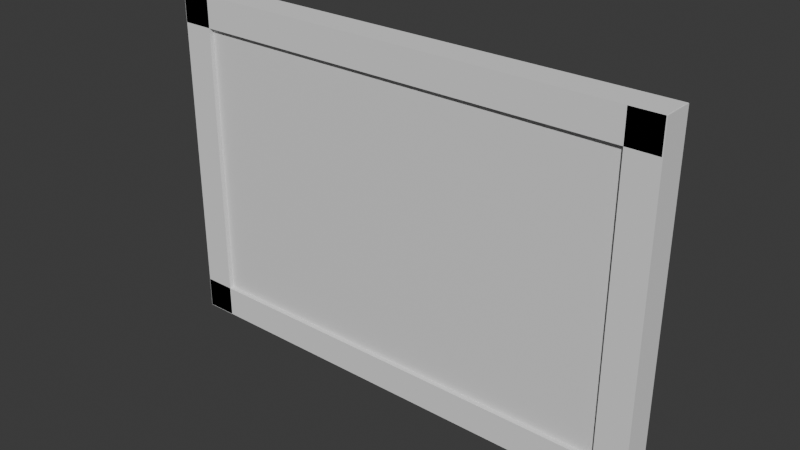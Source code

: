 # Source: Painting.blend  (saved by Blender 4.3.32; exported with 4.5.12 LTS)
import bpy
from mathutils import Matrix  # noqa: F401  (used for matrix-valued properties, if any)

bpy.ops.wm.read_factory_settings(use_empty=True)
scene = bpy.context.scene
scene.name = 'Scene'

# ---- collections
col_collection = bpy.data.collections.new('Collection'); scene.collection.children.link(col_collection)

# ---- materials (node trees are filled in below, after node groups)
mat_material = bpy.data.materials.new('Material')
mat_material.alpha_threshold = 0.0
mat_material.roughness = 0.5
mat_material.line_color = (0.0, 0.0, 0.0, 1.0)

# ---- material node trees
mat_material.use_nodes = True; mat_material.node_tree.nodes.clear()
_N = mat_material.node_tree.nodes; _L = mat_material.node_tree.links
n0 = _N.new('ShaderNodeOutputMaterial'); n0.name = 'Material Output'; n0.location = (300, 300)
n1 = _N.new('ShaderNodeBsdfPrincipled'); n1.name = 'Principled BSDF'; n1.location = (10, 300)
n1.inputs[3].default_value = 1.45
_L.new(n1.outputs[0], n0.inputs[0])
n0.is_active_output = True

# ---- world
world_world = bpy.data.worlds.new('World'); scene.world = world_world
world_world.use_nodes = True; world_world.node_tree.nodes.clear()
_N = world_world.node_tree.nodes; _L = world_world.node_tree.links
n0 = _N.new('ShaderNodeOutputWorld'); n0.name = 'World Output'; n0.location = (300, 300)
n1 = _N.new('ShaderNodeBackground'); n1.name = 'Background'; n1.location = (10, 300)
n1.inputs[0].default_value = (0.05088, 0.05088, 0.05088, 1.0)
_L.new(n1.outputs[0], n0.inputs[0])
n0.is_active_output = True
world_world.color = (0.05088, 0.05088, 0.05088)
world_world.sun_shadow_jitter_overblur = 0.0

# ---- meshes
me_cube = bpy.data.meshes.new('Cube')
me_cube.from_pydata([(1.0, 1.0, 1.0), (1.0, 1.0, -1.0), (1.0, -1.0, 1.0), (1.0, -1.0, -1.0), (-1.0, 1.0, 1.0), (-1.0, 1.0, -1.0), (-1.0, -1.0, 1.0), (-1.0, -1.0, -1.0)], [], [(0, 4, 6, 2), (3, 2, 6, 7), (7, 6, 4, 5), (5, 1, 3, 7), (1, 0, 2, 3), (5, 4, 0, 1)])
_uv = me_cube.uv_layers.new(name='UVMap')
_uv.uv.foreach_set('vector', [0.625, 0.5, 0.875, 0.5, 0.875, 0.75, 0.625, 0.75, 0.375, 0.75, 0.625, 0.75, 0.625, 1.0, 0.375, 1.0, 0.375, 0.0, 0.625, 0.0, 0.625, 0.25, 0.375, 0.25, 0.125, 0.5, 0.375, 0.5, 0.375, 0.75, 0.125, 0.75, 0.375, 0.5, 0.625, 0.5, 0.625, 0.75, 0.375, 0.75, 0.375, 0.25, 0.625, 0.25, 0.625, 0.5, 0.375, 0.5])
me_cube.materials.append(mat_material)
me_cube.use_mirror_vertex_groups = False
me_cube.update()
me_cube_001 = bpy.data.meshes.new('Cube.001')
me_cube_001.from_pydata([(-1.0, -1.0, -1.0), (-1.0, -1.0, 1.0), (-1.0, 1.0, -1.0), (-1.0, 1.0, 1.0), (1.0, -1.0, -1.0), (1.0, -1.0, 1.0), (1.0, 1.0, -1.0), (1.0, 1.0, 1.0)], [], [(0, 1, 3, 2), (2, 3, 7, 6), (6, 7, 5, 4), (4, 5, 1, 0), (2, 6, 4, 0), (7, 3, 1, 5)])
_uv = me_cube_001.uv_layers.new(name='UVMap')
_uv.uv.foreach_set('vector', [0.375, 0.0, 0.625, 0.0, 0.625, 0.25, 0.375, 0.25, 0.375, 0.25, 0.625, 0.25, 0.625, 0.5, 0.375, 0.5, 0.375, 0.5, 0.625, 0.5, 0.625, 0.75, 0.375, 0.75, 0.375, 0.75, 0.625, 0.75, 0.625, 1.0, 0.375, 1.0, 0.125, 0.5, 0.375, 0.5, 0.375, 0.75, 0.125, 0.75, 0.625, 0.5, 0.875, 0.5, 0.875, 0.75, 0.625, 0.75])
me_cube_001.update()
me_cube_002 = bpy.data.meshes.new('Cube.002')
me_cube_002.from_pydata([(-1.0, -1.0, -1.0), (-1.0, -1.0, 1.0), (-1.0, 1.0, -1.0), (-1.0, 1.0, 1.0), (1.0, -1.0, -1.0), (1.0, -1.0, 1.0), (1.0, 1.0, -1.0), (1.0, 1.0, 1.0)], [], [(0, 1, 3, 2), (2, 3, 7, 6), (6, 7, 5, 4), (4, 5, 1, 0), (2, 6, 4, 0), (7, 3, 1, 5)])
_uv = me_cube_002.uv_layers.new(name='UVMap')
_uv.uv.foreach_set('vector', [0.375, 0.0, 0.625, 0.0, 0.625, 0.25, 0.375, 0.25, 0.375, 0.25, 0.625, 0.25, 0.625, 0.5, 0.375, 0.5, 0.375, 0.5, 0.625, 0.5, 0.625, 0.75, 0.375, 0.75, 0.375, 0.75, 0.625, 0.75, 0.625, 1.0, 0.375, 1.0, 0.125, 0.5, 0.375, 0.5, 0.375, 0.75, 0.125, 0.75, 0.625, 0.5, 0.875, 0.5, 0.875, 0.75, 0.625, 0.75])
me_cube_002.update()
me_cube_003 = bpy.data.meshes.new('Cube.003')
me_cube_003.from_pydata([(-1.0, -1.0, -1.0), (-1.0, -1.0, 1.0), (-1.0, 1.0, -1.0), (-1.0, 1.0, 1.0), (1.0, -1.0, -1.0), (1.0, -1.0, 1.0), (1.0, 1.0, -1.0), (1.0, 1.0, 1.0)], [], [(0, 1, 3, 2), (2, 3, 7, 6), (6, 7, 5, 4), (4, 5, 1, 0), (2, 6, 4, 0), (7, 3, 1, 5)])
_uv = me_cube_003.uv_layers.new(name='UVMap')
_uv.uv.foreach_set('vector', [0.375, 0.0, 0.625, 0.0, 0.625, 0.25, 0.375, 0.25, 0.375, 0.25, 0.625, 0.25, 0.625, 0.5, 0.375, 0.5, 0.375, 0.5, 0.625, 0.5, 0.625, 0.75, 0.375, 0.75, 0.375, 0.75, 0.625, 0.75, 0.625, 1.0, 0.375, 1.0, 0.125, 0.5, 0.375, 0.5, 0.375, 0.75, 0.125, 0.75, 0.625, 0.5, 0.875, 0.5, 0.875, 0.75, 0.625, 0.75])
me_cube_003.update()
me_cube_004 = bpy.data.meshes.new('Cube.004')
me_cube_004.from_pydata([(-1.0, -1.0, -1.0), (-1.0, -1.0, 1.0), (-1.0, 1.0, -1.0), (-1.0, 1.0, 1.0), (1.0, -1.0, -1.0), (1.0, -1.0, 1.0), (1.0, 1.0, -1.0), (1.0, 1.0, 1.0)], [], [(0, 1, 3, 2), (2, 3, 7, 6), (6, 7, 5, 4), (4, 5, 1, 0), (2, 6, 4, 0), (7, 3, 1, 5)])
_uv = me_cube_004.uv_layers.new(name='UVMap')
_uv.uv.foreach_set('vector', [0.375, 0.0, 0.625, 0.0, 0.625, 0.25, 0.375, 0.25, 0.375, 0.25, 0.625, 0.25, 0.625, 0.5, 0.375, 0.5, 0.375, 0.5, 0.625, 0.5, 0.625, 0.75, 0.375, 0.75, 0.375, 0.75, 0.625, 0.75, 0.625, 1.0, 0.375, 1.0, 0.125, 0.5, 0.375, 0.5, 0.375, 0.75, 0.125, 0.75, 0.625, 0.5, 0.875, 0.5, 0.875, 0.75, 0.625, 0.75])
me_cube_004.update()

# ---- objects
ob_cube = bpy.data.objects.new('Cube', me_cube)
ob_cube_001 = bpy.data.objects.new('Cube.001', me_cube_001)
ob_cube_002 = bpy.data.objects.new('Cube.002', me_cube_002)
ob_cube_003 = bpy.data.objects.new('Cube.003', me_cube_003)
ob_cube_004 = bpy.data.objects.new('Cube.004', me_cube_004)

# ---- transforms, parenting, visibility, modifiers, constraints
ob_cube.location = (0.0, -0.03945, 0.0)
ob_cube.scale = (1.5, 0.03, 1.0)
ob_cube.lock_rotations_4d = False
ob_cube.empty_display_type = 'ARROWS'
ob_cube.lineart.crease_threshold = 0.0
ob_cube_001.location = (1.506, 0.0, 0.0)
ob_cube_001.scale = (0.1, 0.1, 1.1)
ob_cube_002.location = (-1.498, 0.0, 0.0)
ob_cube_002.scale = (0.1, 0.1, 1.1)
ob_cube_003.location = (0.0, 0.0, 1.001)
ob_cube_003.scale = (1.6, 0.1, 0.1)
ob_cube_004.location = (0.0, 0.0, -0.9975)
ob_cube_004.scale = (1.6, 0.1, 0.1)

# ---- collection membership
col_collection.objects.link(ob_cube)
col_collection.objects.link(ob_cube_001)
col_collection.objects.link(ob_cube_002)
col_collection.objects.link(ob_cube_003)
col_collection.objects.link(ob_cube_004)

# ---- scene / render settings (as saved in the file)
scene.frame_start = 1; scene.frame_end = 250; scene.frame_set(1)
scene.render.engine = 'BLENDER_EEVEE_NEXT'
bpy.context.view_layer.update()

# ---- added for rendering (the .blend has no active camera and no usable light): camera, sun
cam_auto = bpy.data.cameras.new('AutoCamera')
cam_auto.lens = 50.0
cam_auto.sensor_width = 36.0
cam_auto.clip_end = 1000.0
ob_auto_camera = bpy.data.objects.new('AutoCamera', cam_auto)
scene.collection.objects.link(ob_auto_camera)
ob_auto_camera.location = (3.60583, -4.32328, 2.88249)
ob_auto_camera.rotation_euler = (1.09748, -7.21219e-08, 0.694738)
scene.camera = ob_auto_camera
light_auto_sun = bpy.data.lights.new('AutoSun', 'SUN')
light_auto_sun.energy = 3.0
light_auto_sun.angle = 0.0523599
ob_auto_sun = bpy.data.objects.new('AutoSun', light_auto_sun)
scene.collection.objects.link(ob_auto_sun)
ob_auto_sun.rotation_euler = (0.872665, 0.174533, 0.523599)
bpy.context.view_layer.update()
